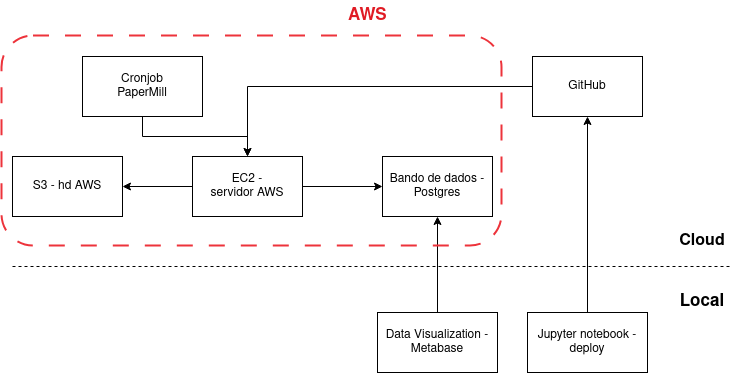

The diagram above was exported from draw.io. Its source (the exported page's mxGraphModel, read from the mxfile embedded in the PNG):
<mxGraphModel dx="1434" dy="795" grid="1" gridSize="10" guides="1" tooltips="1" connect="1" arrows="1" fold="1" page="1" pageScale="1" pageWidth="827" pageHeight="1169" background="#ffffff" math="0" shadow="0">
  <root>
    <mxCell id="0" />
    <mxCell id="1" parent="0" />
    <mxCell id="m6JoWn6hHrJYtBV0rWwP-2" value="S3 - hd AWS" style="rounded=0;whiteSpace=wrap;html=1;" parent="1" vertex="1">
      <mxGeometry x="40" y="186" width="110" height="60" as="geometry" />
    </mxCell>
    <mxCell id="EEKES5q_7VGCXvVsg7hy-2" style="edgeStyle=orthogonalEdgeStyle;rounded=0;orthogonalLoop=1;jettySize=auto;html=1;entryX=1;entryY=0.5;entryDx=0;entryDy=0;" edge="1" parent="1" source="m6JoWn6hHrJYtBV0rWwP-3" target="m6JoWn6hHrJYtBV0rWwP-2">
      <mxGeometry relative="1" as="geometry" />
    </mxCell>
    <mxCell id="EEKES5q_7VGCXvVsg7hy-3" style="edgeStyle=orthogonalEdgeStyle;rounded=0;orthogonalLoop=1;jettySize=auto;html=1;entryX=0;entryY=0.5;entryDx=0;entryDy=0;" edge="1" parent="1" source="m6JoWn6hHrJYtBV0rWwP-3" target="m6JoWn6hHrJYtBV0rWwP-6">
      <mxGeometry relative="1" as="geometry" />
    </mxCell>
    <mxCell id="m6JoWn6hHrJYtBV0rWwP-3" value="&lt;div&gt;EC2 -&lt;/div&gt;&lt;div&gt;servidor AWS&lt;/div&gt;" style="rounded=0;whiteSpace=wrap;html=1;" parent="1" vertex="1">
      <mxGeometry x="220" y="186" width="110" height="60" as="geometry" />
    </mxCell>
    <mxCell id="m6JoWn6hHrJYtBV0rWwP-4" value="" style="endArrow=none;dashed=1;html=1;rounded=0;" parent="1" edge="1">
      <mxGeometry width="50" height="50" relative="1" as="geometry">
        <mxPoint x="40" y="296" as="sourcePoint" />
        <mxPoint x="760" y="296" as="targetPoint" />
      </mxGeometry>
    </mxCell>
    <mxCell id="m6JoWn6hHrJYtBV0rWwP-15" style="edgeStyle=orthogonalEdgeStyle;rounded=0;orthogonalLoop=1;jettySize=auto;html=1;entryX=0.5;entryY=0;entryDx=0;entryDy=0;" parent="1" source="m6JoWn6hHrJYtBV0rWwP-5" target="m6JoWn6hHrJYtBV0rWwP-3" edge="1">
      <mxGeometry relative="1" as="geometry" />
    </mxCell>
    <mxCell id="m6JoWn6hHrJYtBV0rWwP-5" value="GitHub" style="rounded=0;whiteSpace=wrap;html=1;" parent="1" vertex="1">
      <mxGeometry x="560" y="86" width="110" height="60" as="geometry" />
    </mxCell>
    <mxCell id="m6JoWn6hHrJYtBV0rWwP-6" value="Bando de dados - Postgres" style="rounded=0;whiteSpace=wrap;html=1;" parent="1" vertex="1">
      <mxGeometry x="410" y="186" width="110" height="60" as="geometry" />
    </mxCell>
    <mxCell id="EEKES5q_7VGCXvVsg7hy-4" style="edgeStyle=orthogonalEdgeStyle;rounded=0;orthogonalLoop=1;jettySize=auto;html=1;entryX=0.5;entryY=1;entryDx=0;entryDy=0;" edge="1" parent="1" source="m6JoWn6hHrJYtBV0rWwP-7" target="m6JoWn6hHrJYtBV0rWwP-5">
      <mxGeometry relative="1" as="geometry" />
    </mxCell>
    <mxCell id="m6JoWn6hHrJYtBV0rWwP-7" value="Jupyter notebook - deploy" style="rounded=0;whiteSpace=wrap;html=1;" parent="1" vertex="1">
      <mxGeometry x="555" y="342" width="120" height="60" as="geometry" />
    </mxCell>
    <mxCell id="EEKES5q_7VGCXvVsg7hy-1" style="edgeStyle=orthogonalEdgeStyle;rounded=0;orthogonalLoop=1;jettySize=auto;html=1;entryX=0.5;entryY=0;entryDx=0;entryDy=0;" edge="1" parent="1" source="m6JoWn6hHrJYtBV0rWwP-8" target="m6JoWn6hHrJYtBV0rWwP-3">
      <mxGeometry relative="1" as="geometry" />
    </mxCell>
    <mxCell id="m6JoWn6hHrJYtBV0rWwP-8" value="&lt;div&gt;Cronjob&lt;/div&gt;&lt;div&gt;PaperMill&lt;br&gt;&lt;/div&gt;" style="rounded=0;whiteSpace=wrap;html=1;" parent="1" vertex="1">
      <mxGeometry x="110" y="86" width="120" height="60" as="geometry" />
    </mxCell>
    <mxCell id="LWFHdE-uN4riuexGQ5KM-1" style="edgeStyle=orthogonalEdgeStyle;rounded=0;orthogonalLoop=1;jettySize=auto;html=1;entryX=0.5;entryY=1;entryDx=0;entryDy=0;" parent="1" source="m6JoWn6hHrJYtBV0rWwP-9" target="m6JoWn6hHrJYtBV0rWwP-6" edge="1">
      <mxGeometry relative="1" as="geometry" />
    </mxCell>
    <mxCell id="m6JoWn6hHrJYtBV0rWwP-9" value="Data Visualization - Metabase" style="rounded=0;whiteSpace=wrap;html=1;" parent="1" vertex="1">
      <mxGeometry x="405" y="342" width="120" height="60" as="geometry" />
    </mxCell>
    <mxCell id="m6JoWn6hHrJYtBV0rWwP-10" value="&lt;font style=&quot;font-size: 16px;&quot;&gt;&lt;b&gt;Cloud&lt;/b&gt;&lt;/font&gt;" style="text;html=1;strokeColor=none;fillColor=none;align=center;verticalAlign=middle;whiteSpace=wrap;rounded=0;" parent="1" vertex="1">
      <mxGeometry x="700" y="256" width="60" height="30" as="geometry" />
    </mxCell>
    <mxCell id="m6JoWn6hHrJYtBV0rWwP-11" value="&lt;b&gt;&lt;font style=&quot;font-size: 17px;&quot;&gt;Local&lt;/font&gt;&lt;/b&gt;" style="text;html=1;strokeColor=none;fillColor=none;align=center;verticalAlign=middle;whiteSpace=wrap;rounded=0;" parent="1" vertex="1">
      <mxGeometry x="700" y="316" width="60" height="30" as="geometry" />
    </mxCell>
    <mxCell id="EEKES5q_7VGCXvVsg7hy-5" value="" style="rounded=1;whiteSpace=wrap;html=1;fillColor=none;dashed=1;dashPattern=8 8;strokeColor=#ed333b;perimeterSpacing=1;strokeWidth=2;" vertex="1" parent="1">
      <mxGeometry x="29" y="65" width="500" height="210" as="geometry" />
    </mxCell>
    <mxCell id="EEKES5q_7VGCXvVsg7hy-6" value="&lt;b&gt;&lt;font color=&quot;#e01b24&quot; style=&quot;font-size: 17px;&quot;&gt;AWS&lt;/font&gt;&lt;/b&gt;" style="text;strokeColor=none;fillColor=none;align=left;verticalAlign=middle;spacingLeft=4;spacingRight=4;overflow=hidden;points=[[0,0.5],[1,0.5]];portConstraint=eastwest;rotatable=0;whiteSpace=wrap;html=1;" vertex="1" parent="1">
      <mxGeometry x="370" y="30" width="80" height="30" as="geometry" />
    </mxCell>
  </root>
</mxGraphModel>